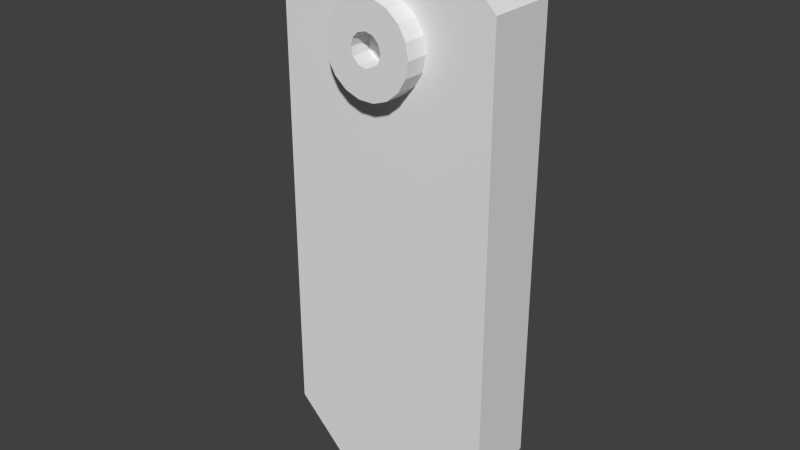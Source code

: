 # Source: body.shoulder.left.blend  (saved by Blender 2.76.0; exported with 4.5.12 LTS)
import bpy
from mathutils import Matrix  # noqa: F401  (used for matrix-valued properties, if any)

bpy.ops.wm.read_factory_settings(use_empty=True)
scene = bpy.context.scene
scene.name = 'Scene'

# ---- collections
col_collection_1 = bpy.data.collections.new('Collection 1'); scene.collection.children.link(col_collection_1)

# ---- world
world_world = bpy.data.worlds.new('World'); scene.world = world_world
world_world.color = (0.05088, 0.05088, 0.05088)
world_world.use_sun_shadow = False
world_world.sun_shadow_jitter_overblur = 0.0
world_world.cycles.sampling_method = 'MANUAL'
world_world.cycles.sample_map_resolution = 256

# ---- meshes
me_body_shoulder_left = bpy.data.meshes.new('body.shoulder.left')
me_body_shoulder_left.from_pydata([(-0.003424, -0.0006389, 9.313e-07), (-0.00348, 4.157e-06, 9.313e-07), (-0.00348, 4.157e-06, -0.05), (-0.00342, 0.0006473, -0.05), (-0.00342, -0.000639, -0.05), (-0.002955, -0.001838, -0.05), (-0.00296, -0.001838, 9.313e-07), (-0.002089, -0.002789, -0.05), (-0.002093, -0.002789, 9.313e-07), (-0.0009374, -0.003362, -0.05), (-0.0009418, -0.003362, 9.313e-07), (0.0003433, -0.003481, -0.05), (0.000339, -0.003481, 4.703e-06), (0.00158, -0.003129, -0.05), (0.001576, -0.003129, 9.313e-07), (0.002607, -0.002354, -0.05), (0.002603, -0.002354, 9.313e-07), (0.003284, -0.00126, -0.05), (0.00328, -0.00126, 9.313e-07), (0.00352, 4.157e-06, -0.05), (0.003516, 4.157e-06, 9.313e-07), (0.003284, 0.001268, -0.05), (0.00328, 0.001269, 9.313e-07), (0.002607, 0.002362, -0.05), (0.002603, 0.002362, 9.313e-07), (0.00158, 0.003137, -0.05), (0.001576, 0.003137, 9.313e-07), (0.0003433, 0.003489, -0.05), (0.000339, 0.003489, 9.313e-07), (-0.0009374, 0.003371, -0.05), (-0.0009418, 0.003371, 9.313e-07), (-0.002089, 0.002797, -0.05), (-0.002093, 0.002797, 9.313e-07), (-0.002955, 0.001847, -0.05), (-0.00296, 0.001847, 9.313e-07), (-0.003424, 0.0006473, 9.313e-07), (-0.003484, 4.157e-06, 9.313e-07), (-0.00348, 4.157e-06, -0.05), (0.06262, -0.066, 0.1), (0.08752, -0.066, 0.03537), (0.1012, -0.066, 0.04036), (0.1544, -0.066, 0.1), (0.148, -0.066, -0.01536), (0.2135, -0.066, -0.3788), (0.1505, -0.066, -0.000999), (0.2135, -0.066, 0.0409), (0.148, -0.066, 0.01337), (0.1158, -0.066, 0.04036), (0.1295, -0.066, 0.03537), (0.1407, -0.066, 0.026), (0.08752, -0.066, -0.03737), (0.00352, -0.066, -0.3786), (0.1012, -0.066, -0.04236), (0.06246, -0.066, -0.4376), (0.1158, -0.066, -0.04236), (0.1548, -0.066, -0.4376), (0.1295, -0.066, -0.03737), (0.1407, -0.066, -0.028), (0.07635, -0.066, 0.026), (0.00352, -0.066, 0.0409), (0.06905, -0.066, 0.01337), (0.07635, -0.066, -0.028), (0.06905, -0.066, -0.01536), (0.06652, -0.066, -0.000999), (0.2135, 4.157e-06, 0.0409), (0.2135, 4.157e-06, -0.3788), (0.1544, 4.157e-06, 0.1), (0.2135, 4.053e-07, 0.0409), (0.06262, 4.157e-06, 0.1), (0.1544, 4.157e-06, 0.1), (0.00352, 4.157e-06, 0.0409), (0.00352, 4.157e-06, -0.3786), (0.06246, 4.157e-06, -0.4376), (0.1548, 4.157e-06, -0.4376), (0.06905, -0.087, 0.01337), (0.06652, -0.087, -0.000999), (0.06905, -0.087, -0.01536), (0.07635, -0.087, -0.028), (0.08752, -0.087, -0.03737), (0.1012, -0.087, -0.04236), (0.1158, -0.087, -0.04236), (0.1295, -0.087, -0.03737), (0.1407, -0.087, -0.028), (0.148, -0.087, -0.01536), (0.1505, -0.087, -0.000999), (0.148, -0.087, 0.01337), (0.1407, -0.087, 0.026), (0.1295, -0.087, 0.03537), (0.1158, -0.087, 0.04036), (0.1012, -0.087, 0.04036), (0.08752, -0.087, 0.03537), (0.07635, -0.087, 0.026), (0.1215, -0.087, -0.0085), (0.1235, -0.087, -0.001), (0.1215, -0.087, 0.0065), (0.116, -0.087, 0.01199), (0.1085, -0.087, 0.014), (0.1085, -0.087, -0.016), (0.116, -0.087, -0.01399), (0.101, -0.087, 0.01199), (0.09553, -0.087, 0.0065), (0.09553, -0.087, -0.0085), (0.101, -0.087, -0.01399), (0.09352, -0.087, -0.001), (0.1215, -0.067, -0.008499), (0.1235, -0.067, -0.000999), (0.1215, -0.067, 0.006501), (0.116, -0.067, 0.01199), (0.1085, -0.067, 0.014), (0.101, -0.067, 0.01199), (0.09553, -0.067, 0.006501), (0.09352, -0.067, -0.000999), (0.09553, -0.067, -0.008499), (0.101, -0.067, -0.01399), (0.1085, -0.067, -0.016), (0.116, -0.067, -0.01399)], [], [(0, 1, 2), (2, 1, 3), (2, 4, 0), (0, 4, 5), (0, 5, 6), (6, 5, 7), (6, 7, 8), (8, 7, 9), (8, 9, 10), (10, 9, 11), (10, 11, 12), (12, 11, 13), (12, 13, 14), (14, 13, 15), (14, 15, 16), (16, 15, 17), (16, 17, 18), (18, 17, 19), (18, 19, 20), (20, 19, 21), (20, 21, 22), (22, 21, 23), (22, 23, 24), (24, 23, 25), (24, 25, 26), (26, 25, 27), (26, 27, 28), (28, 27, 29), (28, 29, 30), (30, 29, 31), (30, 31, 32), (32, 31, 33), (32, 33, 34), (34, 33, 3), (34, 3, 35), (35, 3, 1), (36, 0, 20), (20, 0, 6), (20, 22, 24), (36, 20, 35), (35, 20, 32), (35, 32, 34), (16, 18, 14), (14, 18, 20), (30, 32, 28), (28, 32, 20), (28, 20, 26), (26, 20, 24), (12, 14, 10), (10, 14, 20), (10, 20, 8), (8, 20, 6), (19, 37, 3), (19, 17, 15), (37, 19, 4), (4, 19, 7), (4, 7, 5), (3, 33, 19), (19, 33, 31), (19, 31, 29), (9, 7, 11), (11, 7, 19), (11, 19, 13), (13, 19, 15), (23, 21, 25), (25, 21, 19), (25, 19, 27), (27, 19, 29), (38, 39, 40), (38, 40, 41), (42, 43, 44), (44, 43, 45), (44, 45, 46), (40, 47, 41), (41, 47, 48), (41, 48, 45), (45, 48, 49), (45, 49, 46), (50, 51, 52), (52, 51, 53), (52, 53, 54), (54, 53, 55), (54, 55, 56), (56, 55, 43), (56, 43, 57), (57, 43, 42), (39, 38, 58), (58, 38, 59), (58, 59, 60), (50, 61, 51), (51, 61, 62), (51, 62, 59), (59, 62, 63), (59, 63, 60), (45, 43, 64), (64, 43, 65), (41, 45, 66), (66, 45, 67), (38, 41, 68), (68, 41, 69), (59, 38, 70), (70, 38, 68), (51, 59, 71), (71, 59, 70), (53, 51, 72), (72, 51, 71), (55, 53, 73), (73, 53, 72), (43, 55, 65), (65, 55, 73), (73, 72, 65), (65, 72, 71), (65, 71, 64), (64, 71, 70), (64, 70, 69), (69, 70, 68), (74, 63, 75), (75, 63, 62), (75, 62, 76), (76, 62, 61), (76, 61, 77), (77, 61, 50), (77, 50, 78), (78, 50, 52), (78, 52, 79), (79, 52, 54), (79, 54, 80), (80, 54, 56), (80, 56, 81), (81, 56, 57), (81, 57, 82), (82, 57, 42), (82, 42, 83), (83, 42, 44), (83, 44, 84), (84, 44, 46), (84, 46, 85), (85, 46, 49), (85, 49, 86), (86, 49, 48), (86, 48, 87), (87, 48, 47), (87, 47, 88), (88, 47, 40), (88, 40, 89), (89, 40, 39), (89, 39, 90), (90, 39, 58), (90, 58, 91), (91, 58, 60), (91, 60, 74), (74, 60, 63), (92, 83, 93), (93, 83, 84), (93, 84, 94), (84, 85, 94), (94, 85, 86), (94, 86, 95), (95, 86, 87), (95, 87, 96), (97, 80, 98), (98, 80, 81), (98, 81, 92), (92, 81, 82), (92, 82, 83), (87, 88, 96), (96, 88, 89), (96, 89, 99), (99, 89, 90), (99, 90, 100), (101, 77, 102), (102, 77, 78), (102, 78, 97), (97, 78, 79), (97, 79, 80), (90, 91, 100), (100, 91, 74), (100, 74, 103), (103, 74, 75), (103, 75, 101), (101, 75, 76), (101, 76, 77), (104, 93, 105), (105, 93, 94), (105, 94, 106), (106, 94, 95), (106, 95, 107), (107, 95, 96), (107, 96, 108), (108, 96, 99), (108, 99, 109), (109, 99, 100), (109, 100, 110), (110, 100, 103), (110, 103, 111), (111, 103, 101), (111, 101, 112), (112, 101, 102), (112, 102, 113), (113, 102, 97), (113, 97, 114), (114, 97, 98), (114, 98, 115), (115, 98, 92), (115, 92, 104), (104, 92, 93), (113, 114, 115), (107, 108, 109), (111, 112, 113), (105, 106, 104), (104, 106, 107), (104, 107, 115), (115, 107, 109), (115, 109, 113), (113, 109, 110), (113, 110, 111)])
_uv = me_body_shoulder_left.uv_layers.new(name='UVMap')
_uv.uv.foreach_set('vector', [0.7786, 0.7698, 0.7797, 0.7698, 0.7797, 0.8502, 0.7797, 0.8502, 0.7797, 0.7698, 0.7807, 0.8502, 0.7797, 0.8502, 0.7786, 0.8502, 0.7786, 0.7698, 0.7786, 0.7698, 0.7786, 0.8502, 0.7767, 0.8502, 0.7786, 0.7698, 0.7767, 0.8502, 0.7767, 0.7698, 0.7767, 0.7698, 0.7767, 0.8502, 0.7751, 0.8502, 0.7767, 0.7698, 0.7751, 0.8502, 0.7751, 0.7698, 0.9347, 0.4563, 0.9347, 0.5367, 0.9328, 0.5367, 0.9347, 0.4563, 0.9328, 0.5367, 0.9328, 0.4563, 0.9328, 0.4563, 0.9328, 0.5367, 0.9308, 0.5367, 0.9328, 0.4563, 0.9308, 0.5367, 0.9308, 0.4563, 0.9308, 0.4563, 0.9308, 0.5367, 0.9288, 0.5367, 0.9308, 0.4563, 0.9288, 0.5367, 0.9288, 0.4563, 0.9288, 0.4563, 0.9288, 0.5367, 0.9271, 0.5367, 0.9288, 0.4563, 0.9271, 0.5367, 0.9271, 0.4563, 0.9271, 0.6172, 0.9271, 0.5367, 0.9289, 0.5367, 0.9271, 0.6172, 0.9289, 0.5367, 0.9289, 0.6172, 0.9289, 0.6172, 0.9289, 0.5367, 0.9309, 0.5367, 0.9289, 0.6172, 0.9309, 0.5367, 0.9309, 0.6172, 0.9309, 0.6172, 0.9309, 0.5367, 0.933, 0.5367, 0.9309, 0.6172, 0.933, 0.5367, 0.933, 0.6172, 0.933, 0.6172, 0.933, 0.5367, 0.9348, 0.5367, 0.933, 0.6172, 0.9348, 0.5367, 0.9348, 0.6172, 0.9347, 0.6236, 0.9347, 0.704, 0.9331, 0.704, 0.9347, 0.6236, 0.9331, 0.704, 0.9331, 0.6236, 0.9331, 0.6236, 0.9331, 0.704, 0.9311, 0.704, 0.9331, 0.6236, 0.9311, 0.704, 0.9311, 0.6236, 0.9311, 0.6236, 0.9311, 0.704, 0.929, 0.704, 0.9311, 0.6236, 0.929, 0.704, 0.929, 0.6236, 0.929, 0.6236, 0.929, 0.704, 0.9271, 0.704, 0.929, 0.6236, 0.9271, 0.704, 0.9271, 0.6236, 0.7842, 0.7698, 0.7842, 0.8502, 0.7826, 0.8502, 0.7842, 0.7698, 0.7826, 0.8502, 0.7826, 0.7698, 0.7826, 0.7698, 0.7826, 0.8502, 0.7807, 0.8502, 0.7826, 0.7698, 0.7807, 0.8502, 0.7807, 0.7698, 0.7807, 0.7698, 0.7807, 0.8502, 0.7797, 0.7698, 0.3288, 0.8715, 0.3287, 0.8705, 0.3399, 0.8694, 0.3399, 0.8694, 0.3287, 0.8705, 0.3291, 0.8684, 0.3399, 0.8694, 0.3399, 0.8715, 0.3392, 0.8734, 0.3288, 0.8715, 0.3399, 0.8694, 0.3291, 0.8725, 0.3291, 0.8725, 0.3399, 0.8694, 0.3318, 0.8755, 0.3291, 0.8725, 0.3318, 0.8755, 0.3301, 0.8743, 0.3377, 0.866, 0.3392, 0.8675, 0.3359, 0.865, 0.3359, 0.865, 0.3392, 0.8675, 0.3399, 0.8694, 0.3338, 0.8761, 0.3318, 0.8755, 0.3359, 0.8759, 0.3359, 0.8759, 0.3318, 0.8755, 0.3399, 0.8694, 0.3359, 0.8759, 0.3399, 0.8694, 0.3377, 0.875, 0.3377, 0.875, 0.3399, 0.8694, 0.3392, 0.8734, 0.3338, 0.8649, 0.3359, 0.865, 0.3318, 0.8654, 0.3318, 0.8654, 0.3359, 0.865, 0.3399, 0.8694, 0.3318, 0.8654, 0.3399, 0.8694, 0.3301, 0.8667, 0.3301, 0.8667, 0.3399, 0.8694, 0.3291, 0.8684, 0.6755, 0.8759, 0.6724, 0.865, 0.6734, 0.8649, 0.6755, 0.8759, 0.6734, 0.8761, 0.6714, 0.8755, 0.6724, 0.865, 0.6755, 0.8759, 0.6714, 0.8654, 0.6714, 0.8654, 0.6755, 0.8759, 0.6686, 0.8684, 0.6714, 0.8654, 0.6686, 0.8684, 0.6697, 0.8667, 0.6734, 0.8649, 0.6755, 0.865, 0.6755, 0.8759, 0.6755, 0.8759, 0.6755, 0.865, 0.6773, 0.866, 0.6755, 0.8759, 0.6773, 0.866, 0.6787, 0.8675, 0.6682, 0.8705, 0.6686, 0.8684, 0.6686, 0.8725, 0.6686, 0.8725, 0.6686, 0.8684, 0.6755, 0.8759, 0.6686, 0.8725, 0.6755, 0.8759, 0.6697, 0.8743, 0.6697, 0.8743, 0.6755, 0.8759, 0.6714, 0.8755, 0.6787, 0.8734, 0.6773, 0.875, 0.6795, 0.8715, 0.6795, 0.8715, 0.6773, 0.875, 0.6755, 0.8759, 0.6795, 0.8715, 0.6755, 0.8759, 0.6795, 0.8694, 0.6795, 0.8694, 0.6755, 0.8759, 0.6787, 0.8675, 0.09567, 0.8649, 0.136, 0.7609, 0.1581, 0.7689, 0.09567, 0.8649, 0.1581, 0.7689, 0.2442, 0.8649, 0.2338, 0.6793, 0.3399, 0.09453, 0.2379, 0.7024, 0.2379, 0.7024, 0.3399, 0.09453, 0.3399, 0.7698, 0.2379, 0.7024, 0.3399, 0.7698, 0.2338, 0.7255, 0.1581, 0.7689, 0.1818, 0.7689, 0.2442, 0.8649, 0.2442, 0.8649, 0.1818, 0.7689, 0.2039, 0.7609, 0.2442, 0.8649, 0.2039, 0.7609, 0.3399, 0.7698, 0.3399, 0.7698, 0.2039, 0.7609, 0.222, 0.7458, 0.3399, 0.7698, 0.222, 0.7458, 0.2338, 0.7255, 0.136, 0.6438, 7.537e-10, 0.09483, 0.1581, 0.6358, 0.1581, 0.6358, 7.537e-10, 0.09483, 0.09541, 4.795e-08, 0.1581, 0.6358, 0.09541, 4.795e-08, 0.1818, 0.6358, 0.1818, 0.6358, 0.09541, 4.795e-08, 0.2448, 0.0, 0.1818, 0.6358, 0.2448, 0.0, 0.2039, 0.6438, 0.2039, 0.6438, 0.2448, 0.0, 0.3399, 0.09453, 0.2039, 0.6438, 0.3399, 0.09453, 0.222, 0.6589, 0.222, 0.6589, 0.3399, 0.09453, 0.2338, 0.6793, 0.136, 0.7609, 0.09567, 0.8649, 0.1179, 0.7458, 0.1179, 0.7458, 0.09567, 0.8649, 0.0, 0.7698, 0.1179, 0.7458, 0.0, 0.7698, 0.1061, 0.7255, 0.136, 0.6438, 0.1179, 0.6589, 7.537e-10, 0.09483, 7.537e-10, 0.09483, 0.1179, 0.6589, 0.1061, 0.6793, 7.537e-10, 0.09483, 0.1061, 0.6793, 0.0, 0.7698, 0.0, 0.7698, 0.1061, 0.6793, 0.102, 0.7024, 0.0, 0.7698, 0.102, 0.7024, 0.1061, 0.7255, 0.7863, 0.6752, 0.7863, 0.0, 0.8931, 0.6752, 0.8931, 0.6752, 0.7863, 0.0, 0.8931, 4.795e-08, 0.7751, 0.876, 0.6795, 0.876, 0.7751, 0.7698, 0.7751, 0.7698, 0.6795, 0.876, 0.6795, 0.7698, 0.8931, 0.1477, 0.8932, 0.0, 1.0, 0.1477, 1.0, 0.1477, 0.8932, 0.0, 1.0, 2.685e-05, 0.8932, 0.2428, 0.8931, 0.1477, 1.0, 0.2428, 1.0, 0.2428, 0.8931, 0.1477, 1.0, 0.1477, 0.7863, 0.09484, 0.7863, 0.7698, 0.6795, 0.09484, 0.6795, 0.09484, 0.7863, 0.7698, 0.6795, 0.7698, 0.7863, 0.0, 0.7863, 0.09484, 0.6795, 4.795e-08, 0.6795, 4.795e-08, 0.7863, 0.09484, 0.6795, 0.09484, 0.7863, 0.8237, 0.7863, 0.6752, 0.8931, 0.8237, 0.8931, 0.8237, 0.7863, 0.6752, 0.8931, 0.6752, 0.7863, 0.9183, 0.7863, 0.8237, 0.8931, 0.9183, 0.8931, 0.9183, 0.7863, 0.8237, 0.8931, 0.8237, 0.4349, 0.0, 0.5842, 0.0, 0.3399, 0.09453, 0.3399, 0.09453, 0.5842, 0.0, 0.6795, 0.09483, 0.3399, 0.09453, 0.6795, 0.09483, 0.3399, 0.7698, 0.3399, 0.7698, 0.6795, 0.09483, 0.6795, 0.7698, 0.3399, 0.7698, 0.6795, 0.7698, 0.4355, 0.8649, 0.4355, 0.8649, 0.6795, 0.7698, 0.5839, 0.8649, 0.9271, 0.5164, 0.8931, 0.4933, 0.9271, 0.4933, 0.9271, 0.4933, 0.8931, 0.4933, 0.8931, 0.4702, 0.9271, 0.4933, 0.8931, 0.4702, 0.9271, 0.4702, 0.9271, 0.4702, 0.8931, 0.4702, 0.8931, 0.4499, 0.9271, 0.4702, 0.8931, 0.4499, 0.9271, 0.4499, 0.8931, 0.3463, 0.9271, 0.3463, 0.9271, 0.3643, 0.8931, 0.3463, 0.9271, 0.3643, 0.8931, 0.3643, 0.8931, 0.3643, 0.9271, 0.3643, 0.9271, 0.3864, 0.8931, 0.3643, 0.9271, 0.3864, 0.8931, 0.3864, 0.8931, 0.3864, 0.9271, 0.3864, 0.9271, 0.4098, 0.8931, 0.3864, 0.9271, 0.4098, 0.8931, 0.4098, 0.8931, 0.4098, 0.9271, 0.4098, 0.9271, 0.4319, 0.8931, 0.4098, 0.9271, 0.4319, 0.8931, 0.4319, 0.8931, 0.4319, 0.9271, 0.4319, 0.9271, 0.4499, 0.8931, 0.4319, 0.9271, 0.4499, 0.8931, 0.4499, 0.8931, 0.5367, 0.9271, 0.5367, 0.9271, 0.5571, 0.8931, 0.5367, 0.9271, 0.5571, 0.8931, 0.5571, 0.8931, 0.5571, 0.9271, 0.5571, 0.9271, 0.5802, 0.8931, 0.5571, 0.9271, 0.5802, 0.8931, 0.5802, 0.8931, 0.5802, 0.9271, 0.5802, 0.9271, 0.6033, 0.8931, 0.5802, 0.9271, 0.6033, 0.8931, 0.6033, 0.8931, 0.6033, 0.9271, 0.6033, 0.9271, 0.6236, 0.8931, 0.6033, 0.9271, 0.6236, 0.8931, 0.6236, 0.8931, 0.2428, 0.9271, 0.2428, 0.9271, 0.2608, 0.8931, 0.2428, 0.9271, 0.2608, 0.8931, 0.2608, 0.8931, 0.2608, 0.9271, 0.2608, 0.9271, 0.2828, 0.8931, 0.2608, 0.9271, 0.2828, 0.8931, 0.2828, 0.8931, 0.2828, 0.9271, 0.2828, 0.9271, 0.3063, 0.8931, 0.2828, 0.9271, 0.3063, 0.8931, 0.3063, 0.8931, 0.3063, 0.9271, 0.3063, 0.9271, 0.3284, 0.8931, 0.3063, 0.9271, 0.3284, 0.8931, 0.3284, 0.8931, 0.3284, 0.9271, 0.3284, 0.9271, 0.3463, 0.8931, 0.3284, 0.9271, 0.3463, 0.8931, 0.3463, 0.9271, 0.5367, 0.8931, 0.5367, 0.8931, 0.5164, 0.9271, 0.5367, 0.8931, 0.5164, 0.9271, 0.5164, 0.9271, 0.5164, 0.8931, 0.5164, 0.8931, 0.4933, 0.08977, 0.9407, 0.1258, 0.9662, 0.08256, 0.9509, 0.08256, 0.9509, 0.1258, 0.9662, 0.1106, 0.9842, 0.08256, 0.9509, 0.1106, 0.9842, 0.07117, 0.9562, 0.1106, 0.9842, 0.0902, 0.9959, 0.07117, 0.9562, 0.07117, 0.9562, 0.0902, 0.9959, 0.06695, 1.0, 0.07117, 0.9562, 0.06695, 1.0, 0.05865, 0.9551, 0.05865, 0.9551, 0.06695, 1.0, 0.0437, 0.9959, 0.05865, 0.9551, 0.0437, 0.9959, 0.04835, 0.9479, 0.08555, 0.9169, 0.1258, 0.8986, 0.09086, 0.9282, 0.09086, 0.9282, 0.1258, 0.8986, 0.1339, 0.9207, 0.09086, 0.9282, 0.1339, 0.9207, 0.08977, 0.9407, 0.08977, 0.9407, 0.1339, 0.9207, 0.1339, 0.9442, 0.08977, 0.9407, 0.1339, 0.9442, 0.1258, 0.9662, 0.0437, 0.9959, 0.02325, 0.9842, 0.04835, 0.9479, 0.04835, 0.9479, 0.02325, 0.9842, 0.008075, 0.9662, 0.04835, 0.9479, 0.008075, 0.9662, 0.04304, 0.9366, 0.04304, 0.9366, 0.008075, 0.9662, 0.0, 0.9442, 0.04304, 0.9366, 0.0, 0.9442, 0.04414, 0.9242, 0.06273, 0.9087, 0.06695, 0.8649, 0.07525, 0.9097, 0.07525, 0.9097, 0.06695, 0.8649, 0.0902, 0.8689, 0.07525, 0.9097, 0.0902, 0.8689, 0.08555, 0.9169, 0.08555, 0.9169, 0.0902, 0.8689, 0.1106, 0.8807, 0.08555, 0.9169, 0.1106, 0.8807, 0.1258, 0.8986, 0.0, 0.9442, 2.11e-08, 0.9207, 0.04414, 0.9242, 0.04414, 0.9242, 2.11e-08, 0.9207, 0.008075, 0.8986, 0.04414, 0.9242, 0.008075, 0.8986, 0.05134, 0.9139, 0.05134, 0.9139, 0.008075, 0.8986, 0.02325, 0.8807, 0.05134, 0.9139, 0.02325, 0.8807, 0.06273, 0.9087, 0.06273, 0.9087, 0.02325, 0.8807, 0.0437, 0.8689, 0.06273, 0.9087, 0.0437, 0.8689, 0.06695, 0.8649, 0.2456, 0.8649, 0.2779, 0.8769, 0.2456, 0.8769, 0.2456, 0.8769, 0.2779, 0.8769, 0.2779, 0.889, 0.2456, 0.8769, 0.2779, 0.889, 0.2456, 0.889, 0.2456, 0.889, 0.2779, 0.889, 0.2779, 0.8978, 0.2456, 0.889, 0.2779, 0.8978, 0.2456, 0.8978, 0.3399, 0.8649, 0.3723, 0.8649, 0.3723, 0.8769, 0.3399, 0.8649, 0.3723, 0.8769, 0.3399, 0.8769, 0.3399, 0.8769, 0.3723, 0.8769, 0.3723, 0.889, 0.3399, 0.8769, 0.3723, 0.889, 0.3399, 0.889, 0.3399, 0.889, 0.3723, 0.889, 0.3723, 0.8978, 0.3399, 0.889, 0.3723, 0.8978, 0.3399, 0.8978, 0.2132, 0.8649, 0.2456, 0.8649, 0.2456, 0.8769, 0.2132, 0.8649, 0.2456, 0.8769, 0.2132, 0.8769, 0.2132, 0.8769, 0.2456, 0.8769, 0.2456, 0.889, 0.2132, 0.8769, 0.2456, 0.889, 0.2132, 0.889, 0.2132, 0.889, 0.2456, 0.889, 0.2456, 0.8978, 0.2132, 0.889, 0.2456, 0.8978, 0.2132, 0.8978, 0.1808, 0.8649, 0.2132, 0.8649, 0.2132, 0.8769, 0.1808, 0.8649, 0.2132, 0.8769, 0.1808, 0.8769, 0.1808, 0.8769, 0.2132, 0.8769, 0.2132, 0.889, 0.1808, 0.8769, 0.2132, 0.889, 0.1808, 0.889, 0.1808, 0.889, 0.2132, 0.889, 0.2132, 0.8978, 0.1808, 0.889, 0.2132, 0.8978, 0.1808, 0.8978, 0.2456, 0.8649, 0.2779, 0.8649, 0.2779, 0.8769, 0.1745, 0.8711, 0.1808, 0.8819, 0.1808, 0.8944, 0.1402, 0.9052, 0.1339, 0.8944, 0.1339, 0.8819, 0.1511, 0.8649, 0.1636, 0.8649, 0.1745, 0.8711, 0.1636, 0.9115, 0.1511, 0.9115, 0.1745, 0.9052, 0.1745, 0.9052, 0.1511, 0.9115, 0.1402, 0.9052, 0.1745, 0.9052, 0.1402, 0.9052, 0.1808, 0.8944, 0.1808, 0.8944, 0.1402, 0.9052, 0.1339, 0.8819, 0.1808, 0.8944, 0.1339, 0.8819, 0.1745, 0.8711, 0.1745, 0.8711, 0.1339, 0.8819, 0.1402, 0.8711, 0.1745, 0.8711, 0.1402, 0.8711, 0.1511, 0.8649])
me_body_shoulder_left.use_remesh_preserve_volume = False
me_body_shoulder_left.use_remesh_preserve_attributes = False
me_body_shoulder_left.use_mirror_vertex_groups = False
me_body_shoulder_left.update()

# ---- objects
ob_body_shoulder_left = bpy.data.objects.new('body.shoulder.left', me_body_shoulder_left)

# ---- transforms, parenting, visibility, modifiers, constraints
ob_body_shoulder_left.location = (0.0, 0.0, 0.0)
ob_body_shoulder_left.lineart.crease_threshold = 0.0

# ---- collection membership
col_collection_1.objects.link(ob_body_shoulder_left)

# ---- scene / render settings (as saved in the file)
scene.frame_start = 1; scene.frame_end = 250; scene.frame_set(1)
scene.render.engine = 'BLENDER_EEVEE_NEXT'
scene.render.resolution_percentage = 50
scene.render.dither_intensity = 0.0
scene.cycles.use_denoising = False
scene.cycles.samples = 10
scene.cycles.sampling_pattern = 'TABULATED_SOBOL'
scene.cycles.light_sampling_threshold = 0.0
scene.cycles.use_adaptive_sampling = False
scene.cycles.use_light_tree = False
scene.cycles.blur_glossy = 0.0
scene.cycles.pixel_filter_type = 'GAUSSIAN'
scene.cycles.sample_clamp_indirect = 0.0
scene.view_settings.view_transform = 'Standard'
bpy.context.view_layer.update()

# ---- added for rendering (the .blend has no active camera and no usable light): camera, sun
cam_auto = bpy.data.cameras.new('AutoCamera')
cam_auto.lens = 50.0
cam_auto.sensor_width = 36.0
cam_auto.clip_end = 1000.0
ob_auto_camera = bpy.data.objects.new('AutoCamera', cam_auto)
scene.collection.objects.link(ob_auto_camera)
ob_auto_camera.location = (0.64787, -0.693176, 0.265504)
ob_auto_camera.rotation_euler = (1.09748, -7.21219e-08, 0.694738)
scene.camera = ob_auto_camera
light_auto_sun = bpy.data.lights.new('AutoSun', 'SUN')
light_auto_sun.energy = 3.0
light_auto_sun.angle = 0.0523599
ob_auto_sun = bpy.data.objects.new('AutoSun', light_auto_sun)
scene.collection.objects.link(ob_auto_sun)
ob_auto_sun.rotation_euler = (0.872665, 0.174533, 0.523599)
bpy.context.view_layer.update()
